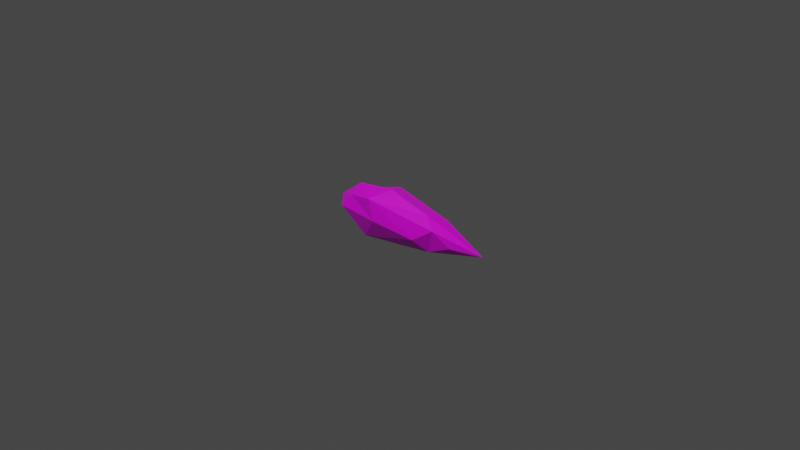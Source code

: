# Source: ice_projectile.blend  (saved by Blender 4.2.66; exported with 4.5.12 LTS)
import bpy
from mathutils import Matrix  # noqa: F401  (used for matrix-valued properties, if any)

bpy.ops.wm.read_factory_settings(use_empty=True)
scene = bpy.context.scene
scene.name = 'Scene'

# ---- collections
col_collection = bpy.data.collections.new('Collection'); scene.collection.children.link(col_collection)

# ---- images (referenced by path relative to the original .blend; pixels are not part of the script)
import os
ASSET_DIR = os.environ.get("B2B_ASSET_DIR", "")  # directory of the original .blend (textures are referenced by path, not embedded)
HERE = os.path.dirname(os.path.abspath(__file__))  # packed textures are extracted next to this script under _unpacked/

def load_image(name, relpath, width, height, colorspace="sRGB"):
    """Load a texture the original file referenced (path relative to the .blend, or extracted next to this script)."""
    p = next((c for c in (os.path.join(HERE, relpath), os.path.join(ASSET_DIR, relpath)) if relpath and os.path.exists(c)), "")
    if p:
        img = bpy.data.images.load(p, check_existing=True)
        img.name = name
    else:  # same state as the original file: an image datablock whose file is absent (Cycles renders it pink)
        img = bpy.data.images.new(name, width, height)
        img.source = "FILE"
        img.filepath = "//" + (relpath or name)
    img.colorspace_settings.name = colorspace
    return img
img_ice_texture_png = load_image('ice texture.png', 'ice texture.png', 1024, 1024, 'sRGB')

# ---- materials (node trees are filled in below, after node groups)
mat_material_001 = bpy.data.materials.new('Material.001')
mat_material_001.alpha_threshold = 0.0
mat_material_001.use_transparent_shadow = False
mat_material_001.line_color = (0.0, 0.0, 0.0, 1.0)

# ---- material node trees
mat_material_001.use_nodes = True; mat_material_001.node_tree.nodes.clear()
_N = mat_material_001.node_tree.nodes; _L = mat_material_001.node_tree.links
n0 = _N.new('ShaderNodeOutputMaterial'); n0.name = 'Material Output'; n0.location = (300, 300)
n1 = _N.new('ShaderNodeBsdfPrincipled'); n1.name = 'Principled BSDF'; n1.location = (10, 300)
n1.distribution = 'GGX'
n1.subsurface_method = 'BURLEY'
n1.inputs[2].default_value = 0.4
n1.inputs[3].default_value = 1.45
n1.inputs[27].default_value = (0.0, 0.0, 0.0, 1.0)
n1.inputs[28].default_value = 1.0
n2 = _N.new('ShaderNodeTexImage'); n2.name = 'Image Texture'; n2.location = (-280, 280)
n2.image = img_ice_texture_png
_L.new(n1.outputs[0], n0.inputs[0])
_L.new(n2.outputs[0], n1.inputs[0])
n0.is_active_output = True

# ---- world
world_world = bpy.data.worlds.new('World'); scene.world = world_world
world_world.use_nodes = True; world_world.node_tree.nodes.clear()
_N = world_world.node_tree.nodes; _L = world_world.node_tree.links
n0 = _N.new('ShaderNodeOutputWorld'); n0.name = 'World Output'; n0.location = (300, 300)
n1 = _N.new('ShaderNodeBackground'); n1.name = 'Background'; n1.location = (10, 300)
n1.inputs[0].default_value = (0.05088, 0.05088, 0.05088, 1.0)
_L.new(n1.outputs[0], n0.inputs[0])
n0.is_active_output = True
world_world.color = (0.05088, 0.05088, 0.05088)
world_world.use_sun_shadow = False
world_world.sun_shadow_jitter_overblur = 0.0

# ---- cameras
cam_camera = bpy.data.cameras.new('Camera')
cam_camera.clip_end = 100.0
cam_camera.ortho_scale = 7.314

# ---- lights
light_light = bpy.data.lights.new('Light', 'POINT')
light_light.transmission_factor = 0.0
light_light.energy = 1000.0
light_light.shadow_soft_size = 0.1
light_light.shadow_maximum_resolution = 0.006
light_light.use_absolute_resolution = True

# ---- meshes
me_cube_001 = bpy.data.meshes.new('Cube.001')
me_cube_001.from_pydata([(-0.2086, 0.2148, 0.2148), (-0.2752, 0.2148, -0.2148), (-0.224, -0.2148, 0.2148), (-0.2752, -0.2148, -0.2148), (-0.8606, 1.863e-09, 4.657e-10), (1.151, -4.657e-10, -1.863e-09), (-0.2268, 0.3098, 1.863e-09), (-0.1049, -0.2658, 0.02236), (-0.5566, -0.1552, 0.1356), (-0.1049, -0.000756, 0.2874), (-0.2268, 1.863e-09, -0.2956), (-0.5021, 0.1356, 0.1356), (0.6019, -0.1337, 0.1201), (-0.5566, -0.1356, -0.1356), (-0.5566, 0.1356, -0.1356), (0.553, -0.1325, -0.1222), (0.5497, 0.1322, 0.1323), (0.552, 0.1262, -0.1262), (-0.5764, -1.148e-08, 0.2113), (-0.643, -0.2113, 1.09e-08), (-0.5764, 0.0, -0.2113), (0.4142, -0.222, -0.01227), (-0.5764, 0.2113, 2.481e-09), (0.4082, 0.2216, 0.01482), (0.3483, 0.01116, -0.1952), (0.423, -0.01797, 0.1887), (0.6255, 0.1389, 0.003021), (0.813, -0.1067, -0.001019), (0.5017, 0.000619, -0.1415)], [], [(11, 9, 0), (4, 18, 11), (2, 18, 8), (3, 19, 13), (8, 7, 2), (4, 19, 8), (4, 20, 13), (1, 20, 14), (3, 20, 10), (2, 21, 12), (3, 21, 7), (27, 15, 5), (4, 22, 14), (6, 11, 0), (1, 22, 6), (1, 23, 17), (0, 23, 6), (26, 16, 5), (3, 24, 15), (1, 24, 10), (28, 17, 5), (0, 25, 16), (2, 25, 9), (5, 16, 25), (4, 13, 19), (4, 11, 22), (4, 14, 20), (4, 8, 18), (12, 5, 25), (23, 16, 26), (24, 17, 28), (12, 21, 15), (3, 7, 19), (8, 19, 7), (2, 9, 18), (2, 12, 25), (2, 7, 21), (0, 9, 25), (0, 16, 23), (11, 18, 9), (6, 22, 11), (1, 14, 22), (1, 6, 23), (1, 17, 24), (3, 13, 20), (1, 10, 20), (3, 10, 24), (3, 15, 21), (23, 26, 17), (15, 24, 28), (15, 28, 5), (17, 26, 5), (12, 27, 5), (12, 15, 27)])
_uv = me_cube_001.uv_layers.new(name='UVMap')
_uv.uv.foreach_set('vector', [0.5487, 0.168, 0.5884, 0.3712, 0.4916, 0.3089, 0.6469, 0.005974, 0.6277, 0.1633, 0.5487, 0.168, 0.7057, 0.3363, 0.6277, 0.1633, 0.7057, 0.1683, 0.9179, 0.3959, 0.877, 0.2068, 0.9392, 0.2497, 0.8029, 0.1987, 0.7717, 0.425, 0.7057, 0.3363, 0.9255, 0.09, 0.877, 0.2068, 0.8029, 0.1987, 0.133, 0.08381, 0.1609, 0.1874, 0.1043, 0.2195, 0.2918, 0.2934, 0.1609, 0.1874, 0.2257, 0.1873, 0.09968, 0.3442, 0.1609, 0.1874, 0.1994, 0.3319, 0.7057, 0.3363, 0.6917, 0.6484, 0.5921, 0.7117, 0.9179, 0.3959, 0.6917, 0.6484, 0.7717, 0.425, 0.607, 0.831, 0.7154, 0.7414, 0.5379, 0.9887, 0.3979, 0.04684, 0.3866, 0.151, 0.3298, 0.173, 0.3845, 0.2976, 0.4557, 0.1888, 0.4916, 0.3089, 0.2918, 0.2934, 0.3866, 0.151, 0.3845, 0.2976, 0.2918, 0.2934, 0.4069, 0.5941, 0.3507, 0.674, 0.4916, 0.3089, 0.4069, 0.5941, 0.3845, 0.2976, 0.4106, 0.7021, 0.4695, 0.6644, 0.4269, 0.9556, 0.09968, 0.3442, 0.2737, 0.5915, 0.235, 0.7051, 0.2918, 0.2934, 0.2737, 0.5915, 0.1994, 0.3319, 0.2881, 0.665, 0.3507, 0.674, 0.3668, 0.9625, 0.4916, 0.3089, 0.5525, 0.6138, 0.4695, 0.6644, 0.7057, 0.3363, 0.5525, 0.6138, 0.5884, 0.3712, 0.4835, 0.9607, 0.4695, 0.6644, 0.5525, 0.6138, 0.9255, 0.09, 0.9392, 0.2497, 0.877, 0.2068, 0.3979, 0.04684, 0.4557, 0.1888, 0.3866, 0.151, 0.133, 0.08381, 0.2257, 0.1873, 0.1609, 0.1874, 0.6469, 0.005974, 0.7057, 0.1683, 0.6277, 0.1633, 0.5921, 0.7117, 0.4835, 0.9607, 0.5525, 0.6138, 0.4069, 0.5941, 0.4695, 0.6644, 0.4106, 0.7021, 0.2737, 0.5915, 0.3507, 0.674, 0.2881, 0.665, 0.5921, 0.7117, 0.6917, 0.6484, 0.7154, 0.7414, 0.9179, 0.3959, 0.7717, 0.425, 0.877, 0.2068, 0.8029, 0.1987, 0.877, 0.2068, 0.7717, 0.425, 0.7057, 0.3363, 0.5884, 0.3712, 0.6277, 0.1633, 0.7057, 0.3363, 0.5921, 0.7117, 0.5525, 0.6138, 0.7057, 0.3363, 0.7717, 0.425, 0.6917, 0.6484, 0.4916, 0.3089, 0.5884, 0.3712, 0.5525, 0.6138, 0.4916, 0.3089, 0.4695, 0.6644, 0.4069, 0.5941, 0.5487, 0.168, 0.6277, 0.1633, 0.5884, 0.3712, 0.3845, 0.2976, 0.3866, 0.151, 0.4557, 0.1888, 0.2918, 0.2934, 0.3298, 0.173, 0.3866, 0.151, 0.2918, 0.2934, 0.3845, 0.2976, 0.4069, 0.5941, 0.2918, 0.2934, 0.3507, 0.674, 0.2737, 0.5915, 0.09968, 0.3442, 0.1043, 0.2195, 0.1609, 0.1874, 0.2918, 0.2934, 0.1994, 0.3319, 0.1609, 0.1874, 0.09968, 0.3442, 0.1994, 0.3319, 0.2737, 0.5915, 0.9179, 0.3959, 0.7154, 0.7414, 0.6917, 0.6484, 0.4069, 0.5941, 0.4106, 0.7021, 0.3507, 0.674, 0.235, 0.7051, 0.2737, 0.5915, 0.2881, 0.665, 0.235, 0.7051, 0.2881, 0.665, 0.3668, 0.9625, 0.3507, 0.674, 0.4106, 0.7021, 0.4269, 0.9556, 0.5921, 0.7117, 0.607, 0.831, 0.5379, 0.9887, 0.5921, 0.7117, 0.7154, 0.7414, 0.607, 0.831])
me_cube_001.materials.append(mat_material_001)
me_cube_001.use_remesh_preserve_volume = False
me_cube_001.use_remesh_preserve_attributes = False
me_cube_001.use_mirror_vertex_groups = False
me_cube_001.update()

# ---- objects
ob_light = bpy.data.objects.new('Light', light_light)
ob_camera = bpy.data.objects.new('Camera', cam_camera)
ob_ice = bpy.data.objects.new('ice', me_cube_001)

# ---- transforms, parenting, visibility, modifiers, constraints
ob_light.location = (0.657, -2.456, 6.108)
ob_light.rotation_euler = (0.6503, 0.05522, 1.866)
ob_light.lock_rotations_4d = False
ob_light.empty_display_type = 'ARROWS'
ob_light.color = (0.0, 0.0, 0.0, 0.0)
ob_light.lineart.crease_threshold = 0.0
ob_camera.location = (7.359, -6.926, 4.958)
ob_camera.rotation_euler = (1.109, 0.0, 0.8149)
ob_camera.lock_rotations_4d = False
ob_camera.empty_display_type = 'ARROWS'
ob_camera.color = (0.0, 0.0, 0.0, 0.0)
ob_camera.display_type = 'WIRE'
ob_camera.lineart.crease_threshold = 0.0
ob_ice.location = (0.0, 0.0, 0.0)
ob_ice.lock_rotations_4d = False
ob_ice.empty_display_type = 'ARROWS'
ob_ice.lineart.crease_threshold = 0.0

# ---- collection membership
col_collection.objects.link(ob_light)
col_collection.objects.link(ob_camera)
col_collection.objects.link(ob_ice)

# ---- scene / render settings (as saved in the file)
scene.camera = ob_camera
scene.frame_start = 1; scene.frame_end = 250; scene.frame_set(13)
scene.render.engine = 'BLENDER_EEVEE_NEXT'
scene.cycles.use_denoising = False
scene.cycles.samples = 128
scene.cycles.sampling_pattern = 'TABULATED_SOBOL'
scene.cycles.use_adaptive_sampling = False
scene.cycles.use_light_tree = False
scene.view_settings.view_transform = 'Filmic'
bpy.context.view_layer.update()
